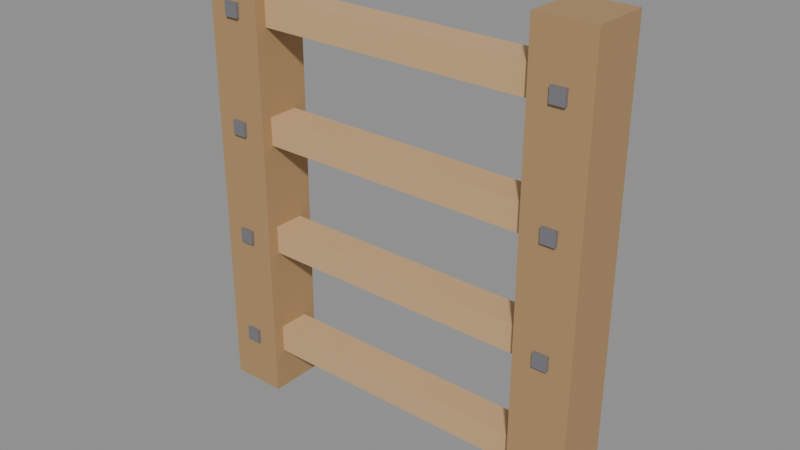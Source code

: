 # Source: ladder.blend  (saved by Blender 5.2.44; exported with 4.5.12 LTS)
import bpy
from mathutils import Matrix  # noqa: F401  (used for matrix-valued properties, if any)

bpy.ops.wm.read_factory_settings(use_empty=True)
scene = bpy.context.scene
scene.name = 'Scene'

# ---- materials (node trees are filled in below, after node groups)
mat_wood_dark = bpy.data.materials.new('wood_dark')
mat_wood_dark.diffuse_color = (0.42, 0.26, 0.12, 1.0)
mat_wood = bpy.data.materials.new('wood')
mat_wood.diffuse_color = (0.62, 0.4, 0.2, 1.0)
mat_iron = bpy.data.materials.new('iron')
mat_iron.diffuse_color = (0.3, 0.3, 0.33, 1.0)

# ---- material node trees
mat_wood_dark.use_nodes = True; mat_wood_dark.node_tree.nodes.clear()
_N = mat_wood_dark.node_tree.nodes; _L = mat_wood_dark.node_tree.links
n0 = _N.new('ShaderNodeBsdfPrincipled'); n0.name = 'Principled BSDF'; n0.location = (-200, 100)
n0.inputs[0].default_value = (0.42, 0.26, 0.12, 1.0)
n0.inputs[2].default_value = 0.8
n0.inputs[10].default_value = 0.005
n1 = _N.new('ShaderNodeOutputMaterial'); n1.name = 'Material Output'; n1.location = (200, 100)
_L.new(n0.outputs[0], n1.inputs[0])
n1.is_active_output = True
mat_wood.use_nodes = True; mat_wood.node_tree.nodes.clear()
_N = mat_wood.node_tree.nodes; _L = mat_wood.node_tree.links
n0 = _N.new('ShaderNodeBsdfPrincipled'); n0.name = 'Principled BSDF'; n0.location = (-200, 100)
n0.inputs[0].default_value = (0.62, 0.4, 0.2, 1.0)
n0.inputs[2].default_value = 0.8
n0.inputs[10].default_value = 0.005
n1 = _N.new('ShaderNodeOutputMaterial'); n1.name = 'Material Output'; n1.location = (200, 100)
_L.new(n0.outputs[0], n1.inputs[0])
n1.is_active_output = True
mat_iron.use_nodes = True; mat_iron.node_tree.nodes.clear()
_N = mat_iron.node_tree.nodes; _L = mat_iron.node_tree.links
n0 = _N.new('ShaderNodeBsdfPrincipled'); n0.name = 'Principled BSDF'; n0.location = (-200, 100)
n0.inputs[0].default_value = (0.3, 0.3, 0.33, 1.0)
n0.inputs[1].default_value = 0.6
n0.inputs[10].default_value = 0.005
n1 = _N.new('ShaderNodeOutputMaterial'); n1.name = 'Material Output'; n1.location = (200, 100)
_L.new(n0.outputs[0], n1.inputs[0])
n1.is_active_output = True

# ---- meshes
me_ladder = bpy.data.meshes.new('Ladder')
me_ladder.from_pydata([(0.0625, 0.0, 0.0), (0.0625, -0.125, 0.0), (0.0625, 0.0, 1.0), (0.0625, -0.125, 1.0), (0.1875, 0.0, 0.0), (0.1875, -0.125, 0.0), (0.1875, 0.0, 1.0), (0.1875, -0.125, 1.0), (0.8125, 0.0, 0.0), (0.8125, -0.125, 0.0), (0.8125, 0.0, 1.0), (0.8125, -0.125, 1.0), (0.9375, 0.0, 0.0), (0.9375, -0.125, 0.0), (0.9375, 0.0, 1.0), (0.9375, -0.125, 1.0), (0.1875, -0.03125, 0.09375), (0.1875, -0.1, 0.09375), (0.1875, -0.03125, 0.1562), (0.1875, -0.1, 0.1562), (0.8125, -0.03125, 0.09375), (0.8125, -0.1, 0.09375), (0.8125, -0.03125, 0.1562), (0.8125, -0.1, 0.1562), (0.1094, -0.125, 0.1094), (0.1094, -0.1328, 0.1094), (0.1094, -0.125, 0.1406), (0.1094, -0.1328, 0.1406), (0.1406, -0.125, 0.1094), (0.1406, -0.1328, 0.1094), (0.1406, -0.125, 0.1406), (0.1406, -0.1328, 0.1406), (0.8594, -0.125, 0.1094), (0.8594, -0.1328, 0.1094), (0.8594, -0.125, 0.1406), (0.8594, -0.1328, 0.1406), (0.8906, -0.125, 0.1094), (0.8906, -0.1328, 0.1094), (0.8906, -0.125, 0.1406), (0.8906, -0.1328, 0.1406), (0.1875, -0.03125, 0.3438), (0.1875, -0.1, 0.3438), (0.1875, -0.03125, 0.4062), (0.1875, -0.1, 0.4062), (0.8125, -0.03125, 0.3438), (0.8125, -0.1, 0.3438), (0.8125, -0.03125, 0.4062), (0.8125, -0.1, 0.4062), (0.1094, -0.125, 0.3594), (0.1094, -0.1328, 0.3594), (0.1094, -0.125, 0.3906), (0.1094, -0.1328, 0.3906), (0.1406, -0.125, 0.3594), (0.1406, -0.1328, 0.3594), (0.1406, -0.125, 0.3906), (0.1406, -0.1328, 0.3906), (0.8594, -0.125, 0.3594), (0.8594, -0.1328, 0.3594), (0.8594, -0.125, 0.3906), (0.8594, -0.1328, 0.3906), (0.8906, -0.125, 0.3594), (0.8906, -0.1328, 0.3594), (0.8906, -0.125, 0.3906), (0.8906, -0.1328, 0.3906), (0.1875, -0.03125, 0.5938), (0.1875, -0.1, 0.5938), (0.1875, -0.03125, 0.6562), (0.1875, -0.1, 0.6562), (0.8125, -0.03125, 0.5938), (0.8125, -0.1, 0.5938), (0.8125, -0.03125, 0.6562), (0.8125, -0.1, 0.6562), (0.1094, -0.125, 0.6094), (0.1094, -0.1328, 0.6094), (0.1094, -0.125, 0.6406), (0.1094, -0.1328, 0.6406), (0.1406, -0.125, 0.6094), (0.1406, -0.1328, 0.6094), (0.1406, -0.125, 0.6406), (0.1406, -0.1328, 0.6406), (0.8594, -0.125, 0.6094), (0.8594, -0.1328, 0.6094), (0.8594, -0.125, 0.6406), (0.8594, -0.1328, 0.6406), (0.8906, -0.125, 0.6094), (0.8906, -0.1328, 0.6094), (0.8906, -0.125, 0.6406), (0.8906, -0.1328, 0.6406), (0.1875, -0.03125, 0.8438), (0.1875, -0.1, 0.8438), (0.1875, -0.03125, 0.9062), (0.1875, -0.1, 0.9062), (0.8125, -0.03125, 0.8438), (0.8125, -0.1, 0.8438), (0.8125, -0.03125, 0.9062), (0.8125, -0.1, 0.9062), (0.1094, -0.125, 0.8594), (0.1094, -0.1328, 0.8594), (0.1094, -0.125, 0.8906), (0.1094, -0.1328, 0.8906), (0.1406, -0.125, 0.8594), (0.1406, -0.1328, 0.8594), (0.1406, -0.125, 0.8906), (0.1406, -0.1328, 0.8906), (0.8594, -0.125, 0.8594), (0.8594, -0.1328, 0.8594), (0.8594, -0.125, 0.8906), (0.8594, -0.1328, 0.8906), (0.8906, -0.125, 0.8594), (0.8906, -0.1328, 0.8594), (0.8906, -0.125, 0.8906), (0.8906, -0.1328, 0.8906)], [], [(0, 1, 3, 2), (4, 6, 7, 5), (0, 4, 5, 1), (2, 3, 7, 6), (0, 2, 6, 4), (1, 5, 7, 3), (8, 9, 11, 10), (12, 14, 15, 13), (8, 12, 13, 9), (10, 11, 15, 14), (8, 10, 14, 12), (9, 13, 15, 11), (16, 17, 19, 18), (20, 22, 23, 21), (16, 20, 21, 17), (18, 19, 23, 22), (16, 18, 22, 20), (17, 21, 23, 19), (24, 25, 27, 26), (28, 30, 31, 29), (24, 28, 29, 25), (26, 27, 31, 30), (24, 26, 30, 28), (25, 29, 31, 27), (32, 33, 35, 34), (36, 38, 39, 37), (32, 36, 37, 33), (34, 35, 39, 38), (32, 34, 38, 36), (33, 37, 39, 35), (40, 41, 43, 42), (44, 46, 47, 45), (40, 44, 45, 41), (42, 43, 47, 46), (40, 42, 46, 44), (41, 45, 47, 43), (48, 49, 51, 50), (52, 54, 55, 53), (48, 52, 53, 49), (50, 51, 55, 54), (48, 50, 54, 52), (49, 53, 55, 51), (56, 57, 59, 58), (60, 62, 63, 61), (56, 60, 61, 57), (58, 59, 63, 62), (56, 58, 62, 60), (57, 61, 63, 59), (64, 65, 67, 66), (68, 70, 71, 69), (64, 68, 69, 65), (66, 67, 71, 70), (64, 66, 70, 68), (65, 69, 71, 67), (72, 73, 75, 74), (76, 78, 79, 77), (72, 76, 77, 73), (74, 75, 79, 78), (72, 74, 78, 76), (73, 77, 79, 75), (80, 81, 83, 82), (84, 86, 87, 85), (80, 84, 85, 81), (82, 83, 87, 86), (80, 82, 86, 84), (81, 85, 87, 83), (88, 89, 91, 90), (92, 94, 95, 93), (88, 92, 93, 89), (90, 91, 95, 94), (88, 90, 94, 92), (89, 93, 95, 91), (96, 97, 99, 98), (100, 102, 103, 101), (96, 100, 101, 97), (98, 99, 103, 102), (96, 98, 102, 100), (97, 101, 103, 99), (104, 105, 107, 106), (108, 110, 111, 109), (104, 108, 109, 105), (106, 107, 111, 110), (104, 106, 110, 108), (105, 109, 111, 107)])
me_ladder.polygons.foreach_set('material_index', [0, 0, 0, 0, 0, 0, 0, 0, 0, 0, 0, 0, 1, 1, 1, 1, 1, 1, 2, 2, 2, 2, 2, 2, 2, 2, 2, 2, 2, 2, 1, 1, 1, 1, 1, 1, 2, 2, 2, 2, 2, 2, 2, 2, 2, 2, 2, 2, 1, 1, 1, 1, 1, 1, 2, 2, 2, 2, 2, 2, 2, 2, 2, 2, 2, 2, 1, 1, 1, 1, 1, 1, 2, 2, 2, 2, 2, 2, 2, 2, 2, 2, 2, 2])
me_ladder.materials.append(mat_wood_dark)
me_ladder.materials.append(mat_wood)
me_ladder.materials.append(mat_iron)
me_ladder.update()

# ---- objects
ob_ladder = bpy.data.objects.new('Ladder', me_ladder)

# ---- transforms, parenting, visibility, modifiers, constraints
ob_ladder.location = (0.0, 0.0, 0.0)

# ---- collection membership
scene.collection.objects.link(ob_ladder)

# ---- scene / render settings (as saved in the file)
scene.frame_start = 1; scene.frame_end = 250; scene.frame_set(1)
scene.render.engine = 'BLENDER_EEVEE_NEXT'
scene.render.bake_bias = 0.0
scene.render.bake_samples = 0
scene.render.compositor_device = 'GPU'
scene.eevee.use_volume_custom_range = False
scene.eevee.fast_gi_thickness_near = 0.1
scene.eevee.fast_gi_thickness_far = 0.0
scene.eevee.ray_tracing_options.screen_trace_thickness = 0.1
bpy.context.view_layer.update()

# ---- added for rendering (the .blend has no active camera and no usable light): camera, sun + grey world if the file has none
cam_auto = bpy.data.cameras.new('AutoCamera')
cam_auto.lens = 50.0
cam_auto.sensor_width = 36.0
cam_auto.clip_end = 1000.0
ob_auto_camera = bpy.data.objects.new('AutoCamera', cam_auto)
scene.collection.objects.link(ob_auto_camera)
ob_auto_camera.location = (1.73553, -1.54905, 1.48843)
ob_auto_camera.rotation_euler = (1.09748, -7.21219e-08, 0.694738)
scene.camera = ob_auto_camera
light_auto_sun = bpy.data.lights.new('AutoSun', 'SUN')
light_auto_sun.energy = 3.0
light_auto_sun.angle = 0.0523599
ob_auto_sun = bpy.data.objects.new('AutoSun', light_auto_sun)
scene.collection.objects.link(ob_auto_sun)
ob_auto_sun.rotation_euler = (0.872665, 0.174533, 0.523599)
if scene.world is None:
    world_auto = bpy.data.worlds.new('AutoWorld')
    world_auto.color = (0.3, 0.3, 0.3)
    scene.world = world_auto
bpy.context.view_layer.update()
